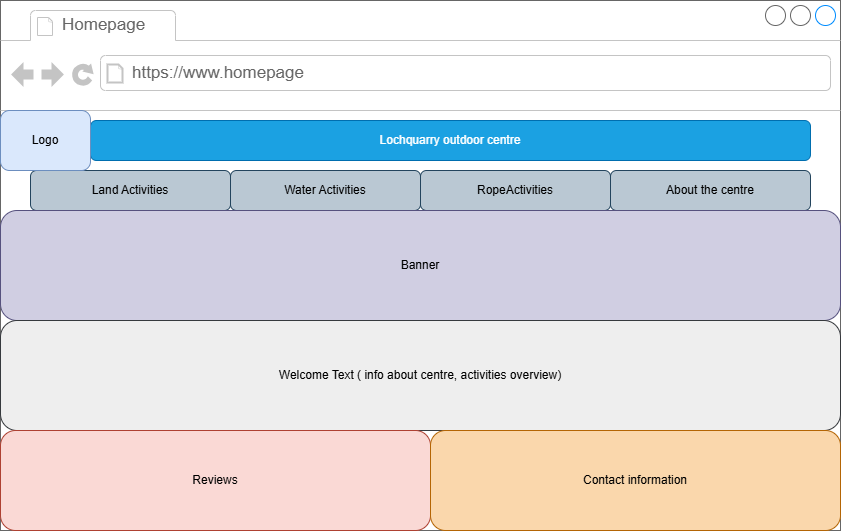

The diagram above was exported from draw.io. Its source (the exported page's mxGraphModel, read from the mxfile embedded in the PNG):
<mxGraphModel dx="1406" dy="780" grid="1" gridSize="10" guides="1" tooltips="1" connect="1" arrows="1" fold="1" page="1" pageScale="1" pageWidth="850" pageHeight="1100" math="0" shadow="0">
  <root>
    <mxCell id="0" />
    <mxCell id="1" parent="0" />
    <mxCell id="zQYpUYD78OyNVru6j6cA-2" parent="1" style="strokeWidth=1;shadow=0;dashed=0;align=center;html=1;shape=mxgraph.mockup.containers.browserWindow;rSize=0;strokeColor=#666666;strokeColor2=#008cff;strokeColor3=#c4c4c4;mainText=,;recursiveResize=0;" value="" vertex="1">
      <mxGeometry height="530" width="840" x="10" y="120" as="geometry" />
    </mxCell>
    <mxCell id="zQYpUYD78OyNVru6j6cA-3" parent="zQYpUYD78OyNVru6j6cA-2" style="strokeWidth=1;shadow=0;dashed=0;align=center;html=1;shape=mxgraph.mockup.containers.anchor;fontSize=17;fontColor=#666666;align=left;whiteSpace=wrap;" value="Homepage" vertex="1">
      <mxGeometry height="26" width="110" x="60" y="12" as="geometry" />
    </mxCell>
    <mxCell id="zQYpUYD78OyNVru6j6cA-4" parent="zQYpUYD78OyNVru6j6cA-2" style="strokeWidth=1;shadow=0;dashed=0;align=center;html=1;shape=mxgraph.mockup.containers.anchor;rSize=0;fontSize=17;fontColor=#666666;align=left;" value="https://www.homepage" vertex="1">
      <mxGeometry height="26" width="250" x="130" y="60" as="geometry" />
    </mxCell>
    <mxCell id="zQYpUYD78OyNVru6j6cA-5" parent="zQYpUYD78OyNVru6j6cA-2" style="rounded=1;whiteSpace=wrap;html=1;fillColor=#1ba1e2;fontColor=#ffffff;strokeColor=#006EAF;" value="Lochquarry outdoor centre" vertex="1">
      <mxGeometry height="40" width="720" x="90" y="120" as="geometry" />
    </mxCell>
    <mxCell id="zQYpUYD78OyNVru6j6cA-10" parent="zQYpUYD78OyNVru6j6cA-2" style="rounded=1;whiteSpace=wrap;html=1;fillColor=#bac8d3;strokeColor=#23445d;" value="Land Activities" vertex="1">
      <mxGeometry height="40" width="200" x="30" y="170" as="geometry" />
    </mxCell>
    <mxCell id="zQYpUYD78OyNVru6j6cA-11" parent="zQYpUYD78OyNVru6j6cA-2" style="rounded=1;whiteSpace=wrap;html=1;fillColor=#bac8d3;strokeColor=#23445d;" value="Water Activities" vertex="1">
      <mxGeometry height="40" width="190" x="230" y="170" as="geometry" />
    </mxCell>
    <mxCell id="zQYpUYD78OyNVru6j6cA-12" parent="zQYpUYD78OyNVru6j6cA-2" style="rounded=1;whiteSpace=wrap;html=1;fillColor=#bac8d3;strokeColor=#23445d;" value="RopeActivities" vertex="1">
      <mxGeometry height="40" width="190" x="420" y="170" as="geometry" />
    </mxCell>
    <mxCell id="zQYpUYD78OyNVru6j6cA-13" parent="zQYpUYD78OyNVru6j6cA-2" style="rounded=1;whiteSpace=wrap;html=1;fillColor=#bac8d3;strokeColor=#23445d;" value="About the centre" vertex="1">
      <mxGeometry height="40" width="200" x="610" y="170" as="geometry" />
    </mxCell>
    <mxCell id="zQYpUYD78OyNVru6j6cA-14" parent="zQYpUYD78OyNVru6j6cA-2" style="rounded=1;whiteSpace=wrap;html=1;fillColor=#dae8fc;strokeColor=#6c8ebf;" value="Logo" vertex="1">
      <mxGeometry height="60" width="90" y="110" as="geometry" />
    </mxCell>
    <mxCell id="zQYpUYD78OyNVru6j6cA-15" parent="zQYpUYD78OyNVru6j6cA-2" style="rounded=1;whiteSpace=wrap;html=1;fillColor=#d0cee2;strokeColor=#56517e;" value="Banner" vertex="1">
      <mxGeometry height="110" width="840" y="210" as="geometry" />
    </mxCell>
    <mxCell id="zQYpUYD78OyNVru6j6cA-16" parent="zQYpUYD78OyNVru6j6cA-2" style="rounded=1;whiteSpace=wrap;html=1;fillColor=#eeeeee;strokeColor=#36393d;" value="Welcome Text ( info about centre, activities overview)" vertex="1">
      <mxGeometry height="110" width="840" y="320" as="geometry" />
    </mxCell>
    <mxCell id="zQYpUYD78OyNVru6j6cA-17" parent="zQYpUYD78OyNVru6j6cA-2" style="rounded=1;whiteSpace=wrap;html=1;fillColor=#fad9d5;strokeColor=#ae4132;" value="Reviews" vertex="1">
      <mxGeometry height="100" width="430" y="430" as="geometry" />
    </mxCell>
    <mxCell id="zQYpUYD78OyNVru6j6cA-18" parent="zQYpUYD78OyNVru6j6cA-2" style="rounded=1;whiteSpace=wrap;html=1;fillColor=#fad7ac;strokeColor=#b46504;" value="Contact information" vertex="1">
      <mxGeometry height="100" width="410" x="430" y="430" as="geometry" />
    </mxCell>
  </root>
</mxGraphModel>